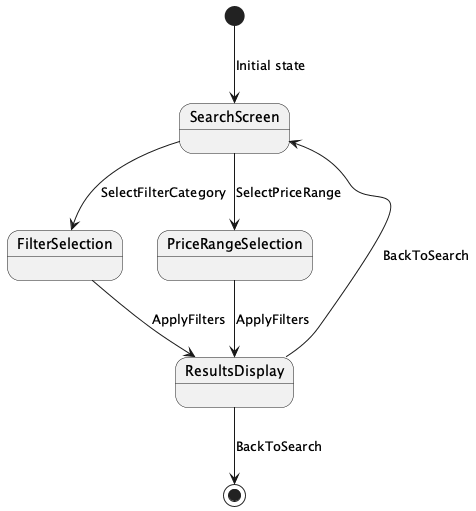

The diagram above was rendered by PlantUML. Its source (embedded in the PNG):
@startuml
[*] --> SearchScreen : Initial state

SearchScreen --> FilterSelection : SelectFilterCategory
SearchScreen --> PriceRangeSelection : SelectPriceRange

FilterSelection --> ResultsDisplay : ApplyFilters
PriceRangeSelection --> ResultsDisplay : ApplyFilters

ResultsDisplay --> [*] : BackToSearch

ResultsDisplay --> SearchScreen : BackToSearch

@enduml